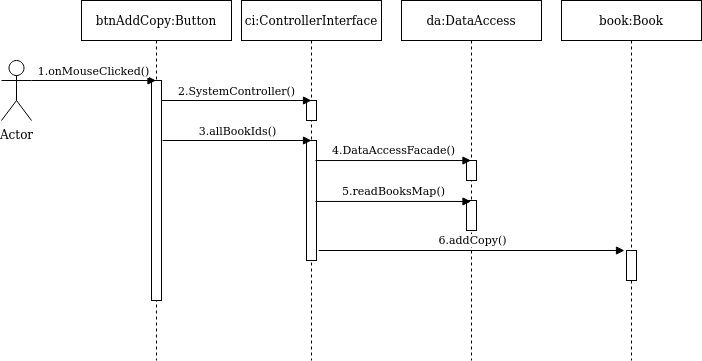

The diagram above was exported from draw.io. Its source (the exported page's mxGraphModel, read from the mxfile embedded in the PNG):
<mxGraphModel dx="1348" dy="753" grid="1" gridSize="10" guides="1" tooltips="1" connect="1" arrows="1" fold="1" page="1" pageScale="1" pageWidth="850" pageHeight="1100" math="0" shadow="0">
  <root>
    <mxCell id="0" />
    <mxCell id="1" parent="0" />
    <mxCell id="S00a3piTAoOklYeGJa3A-1" value="Actor" style="shape=umlActor;verticalLabelPosition=bottom;labelBackgroundColor=#ffffff;verticalAlign=top;html=1;" vertex="1" parent="1">
      <mxGeometry x="30" y="100" width="30" height="60" as="geometry" />
    </mxCell>
    <mxCell id="S00a3piTAoOklYeGJa3A-2" value="ci:ControllerInterface" style="shape=umlLifeline;perimeter=lifelinePerimeter;whiteSpace=wrap;html=1;container=1;collapsible=0;recursiveResize=0;outlineConnect=0;" vertex="1" parent="1">
      <mxGeometry x="270" y="40" width="140" height="360" as="geometry" />
    </mxCell>
    <mxCell id="S00a3piTAoOklYeGJa3A-3" value="" style="html=1;points=[];perimeter=orthogonalPerimeter;" vertex="1" parent="S00a3piTAoOklYeGJa3A-2">
      <mxGeometry x="65" y="100" width="10" height="20" as="geometry" />
    </mxCell>
    <mxCell id="S00a3piTAoOklYeGJa3A-4" value="" style="html=1;points=[];perimeter=orthogonalPerimeter;" vertex="1" parent="S00a3piTAoOklYeGJa3A-2">
      <mxGeometry x="65" y="140" width="10" height="120" as="geometry" />
    </mxCell>
    <mxCell id="S00a3piTAoOklYeGJa3A-5" value="btnAddCopy:Button" style="shape=umlLifeline;perimeter=lifelinePerimeter;whiteSpace=wrap;html=1;container=1;collapsible=0;recursiveResize=0;outlineConnect=0;" vertex="1" parent="1">
      <mxGeometry x="110" y="40" width="150" height="360" as="geometry" />
    </mxCell>
    <mxCell id="S00a3piTAoOklYeGJa3A-6" value="" style="html=1;points=[];perimeter=orthogonalPerimeter;" vertex="1" parent="S00a3piTAoOklYeGJa3A-5">
      <mxGeometry x="70" y="80" width="10" height="220" as="geometry" />
    </mxCell>
    <mxCell id="S00a3piTAoOklYeGJa3A-7" value="2.SystemController()" style="html=1;verticalAlign=bottom;endArrow=block;entryX=0.5;entryY=0;entryDx=0;entryDy=0;entryPerimeter=0;" edge="1" parent="S00a3piTAoOklYeGJa3A-5" target="S00a3piTAoOklYeGJa3A-3">
      <mxGeometry width="80" relative="1" as="geometry">
        <mxPoint x="80" y="100" as="sourcePoint" />
        <mxPoint x="230" y="100" as="targetPoint" />
      </mxGeometry>
    </mxCell>
    <mxCell id="S00a3piTAoOklYeGJa3A-8" value="1.onMouseClicked()" style="html=1;verticalAlign=bottom;endArrow=block;" edge="1" parent="1" target="S00a3piTAoOklYeGJa3A-5">
      <mxGeometry width="80" relative="1" as="geometry">
        <mxPoint x="60" y="120" as="sourcePoint" />
        <mxPoint x="140" y="120" as="targetPoint" />
      </mxGeometry>
    </mxCell>
    <mxCell id="S00a3piTAoOklYeGJa3A-9" value="3.allBookIds()" style="html=1;verticalAlign=bottom;endArrow=block;entryX=0.5;entryY=0;entryDx=0;entryDy=0;entryPerimeter=0;" edge="1" parent="1" target="S00a3piTAoOklYeGJa3A-4">
      <mxGeometry width="80" relative="1" as="geometry">
        <mxPoint x="191" y="180" as="sourcePoint" />
        <mxPoint x="230" y="140" as="targetPoint" />
      </mxGeometry>
    </mxCell>
    <mxCell id="S00a3piTAoOklYeGJa3A-10" value="da:DataAccess" style="shape=umlLifeline;perimeter=lifelinePerimeter;whiteSpace=wrap;html=1;container=1;collapsible=0;recursiveResize=0;outlineConnect=0;" vertex="1" parent="1">
      <mxGeometry x="430" y="40" width="140" height="360" as="geometry" />
    </mxCell>
    <mxCell id="S00a3piTAoOklYeGJa3A-11" value="" style="html=1;points=[];perimeter=orthogonalPerimeter;" vertex="1" parent="S00a3piTAoOklYeGJa3A-10">
      <mxGeometry x="65" y="160" width="10" height="20" as="geometry" />
    </mxCell>
    <mxCell id="S00a3piTAoOklYeGJa3A-12" value="" style="html=1;points=[];perimeter=orthogonalPerimeter;" vertex="1" parent="S00a3piTAoOklYeGJa3A-10">
      <mxGeometry x="65" y="200" width="10" height="30" as="geometry" />
    </mxCell>
    <mxCell id="S00a3piTAoOklYeGJa3A-13" value="5.readBooksMap()" style="html=1;verticalAlign=bottom;endArrow=block;exitX=0.9;exitY=0.508;exitDx=0;exitDy=0;exitPerimeter=0;" edge="1" parent="1" source="S00a3piTAoOklYeGJa3A-4" target="S00a3piTAoOklYeGJa3A-10">
      <mxGeometry x="0.0064" y="1" width="80" relative="1" as="geometry">
        <mxPoint x="470" y="240" as="sourcePoint" />
        <mxPoint x="507" y="240" as="targetPoint" />
        <mxPoint as="offset" />
      </mxGeometry>
    </mxCell>
    <mxCell id="S00a3piTAoOklYeGJa3A-14" value="4.DataAccessFacade()" style="html=1;verticalAlign=bottom;endArrow=block;exitX=0.9;exitY=0.167;exitDx=0;exitDy=0;exitPerimeter=0;" edge="1" parent="1" source="S00a3piTAoOklYeGJa3A-4" target="S00a3piTAoOklYeGJa3A-10">
      <mxGeometry x="0.0064" y="1" width="80" relative="1" as="geometry">
        <mxPoint x="370" y="200" as="sourcePoint" />
        <mxPoint x="513" y="200" as="targetPoint" />
        <mxPoint as="offset" />
      </mxGeometry>
    </mxCell>
    <mxCell id="S00a3piTAoOklYeGJa3A-15" value="book:Book" style="shape=umlLifeline;perimeter=lifelinePerimeter;whiteSpace=wrap;html=1;container=1;collapsible=0;recursiveResize=0;outlineConnect=0;" vertex="1" parent="1">
      <mxGeometry x="590" y="40" width="140" height="360" as="geometry" />
    </mxCell>
    <mxCell id="S00a3piTAoOklYeGJa3A-17" value="" style="html=1;points=[];perimeter=orthogonalPerimeter;" vertex="1" parent="S00a3piTAoOklYeGJa3A-15">
      <mxGeometry x="65" y="250" width="10" height="30" as="geometry" />
    </mxCell>
    <mxCell id="S00a3piTAoOklYeGJa3A-18" value="6.addCopy()" style="html=1;verticalAlign=bottom;endArrow=block;" edge="1" parent="1">
      <mxGeometry x="0.0064" y="1" width="80" relative="1" as="geometry">
        <mxPoint x="347.25" y="290" as="sourcePoint" />
        <mxPoint x="653" y="290" as="targetPoint" />
        <mxPoint as="offset" />
      </mxGeometry>
    </mxCell>
  </root>
</mxGraphModel>